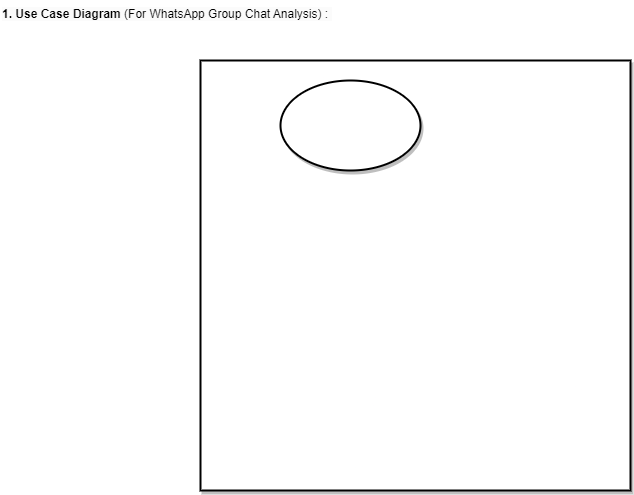

The diagram above was exported from draw.io. Its source (the exported page's mxGraphModel, read from the mxfile embedded in the PNG):
<mxGraphModel dx="1050" dy="545" grid="1" gridSize="10" guides="1" tooltips="1" connect="1" arrows="1" fold="1" page="1" pageScale="1" pageWidth="850" pageHeight="1100" math="0" shadow="0">
  <root>
    <mxCell id="0" />
    <mxCell id="1" parent="0" />
    <mxCell id="x-Kx7pyvvP2APJ8hB3jq-1" value="&lt;b style=&quot;border-color: var(--border-color); color: rgb(0, 0, 0); font-family: Helvetica; font-size: 12px; font-style: normal; font-variant-ligatures: normal; font-variant-caps: normal; letter-spacing: normal; orphans: 2; text-align: left; text-indent: 0px; text-transform: none; widows: 2; word-spacing: 0px; -webkit-text-stroke-width: 0px; background-color: rgb(251, 251, 251); text-decoration-thickness: initial; text-decoration-style: initial; text-decoration-color: initial;&quot;&gt;1. Use Case Diagram&lt;/b&gt;&lt;span style=&quot;color: rgb(0, 0, 0); font-family: Helvetica; font-size: 12px; font-style: normal; font-variant-ligatures: normal; font-variant-caps: normal; font-weight: 400; letter-spacing: normal; orphans: 2; text-align: left; text-indent: 0px; text-transform: none; widows: 2; word-spacing: 0px; -webkit-text-stroke-width: 0px; background-color: rgb(251, 251, 251); text-decoration-thickness: initial; text-decoration-style: initial; text-decoration-color: initial; float: none; display: inline !important;&quot;&gt;&lt;span&gt;&amp;nbsp;&lt;/span&gt;(For WhatsApp Group Chat Analysis) :&amp;nbsp;&lt;/span&gt;" style="text;whiteSpace=wrap;html=1;" vertex="1" parent="1">
      <mxGeometry x="40" y="100" width="360" height="30" as="geometry" />
    </mxCell>
    <mxCell id="x-Kx7pyvvP2APJ8hB3jq-7" value="" style="whiteSpace=wrap;html=1;aspect=fixed;strokeWidth=2;shadow=1;" vertex="1" parent="1">
      <mxGeometry x="240" y="160" width="430" height="430" as="geometry" />
    </mxCell>
    <mxCell id="x-Kx7pyvvP2APJ8hB3jq-8" value="" style="ellipse;whiteSpace=wrap;html=1;strokeWidth=2;shadow=1;" vertex="1" parent="1">
      <mxGeometry x="320" y="180" width="140" height="90" as="geometry" />
    </mxCell>
  </root>
</mxGraphModel>